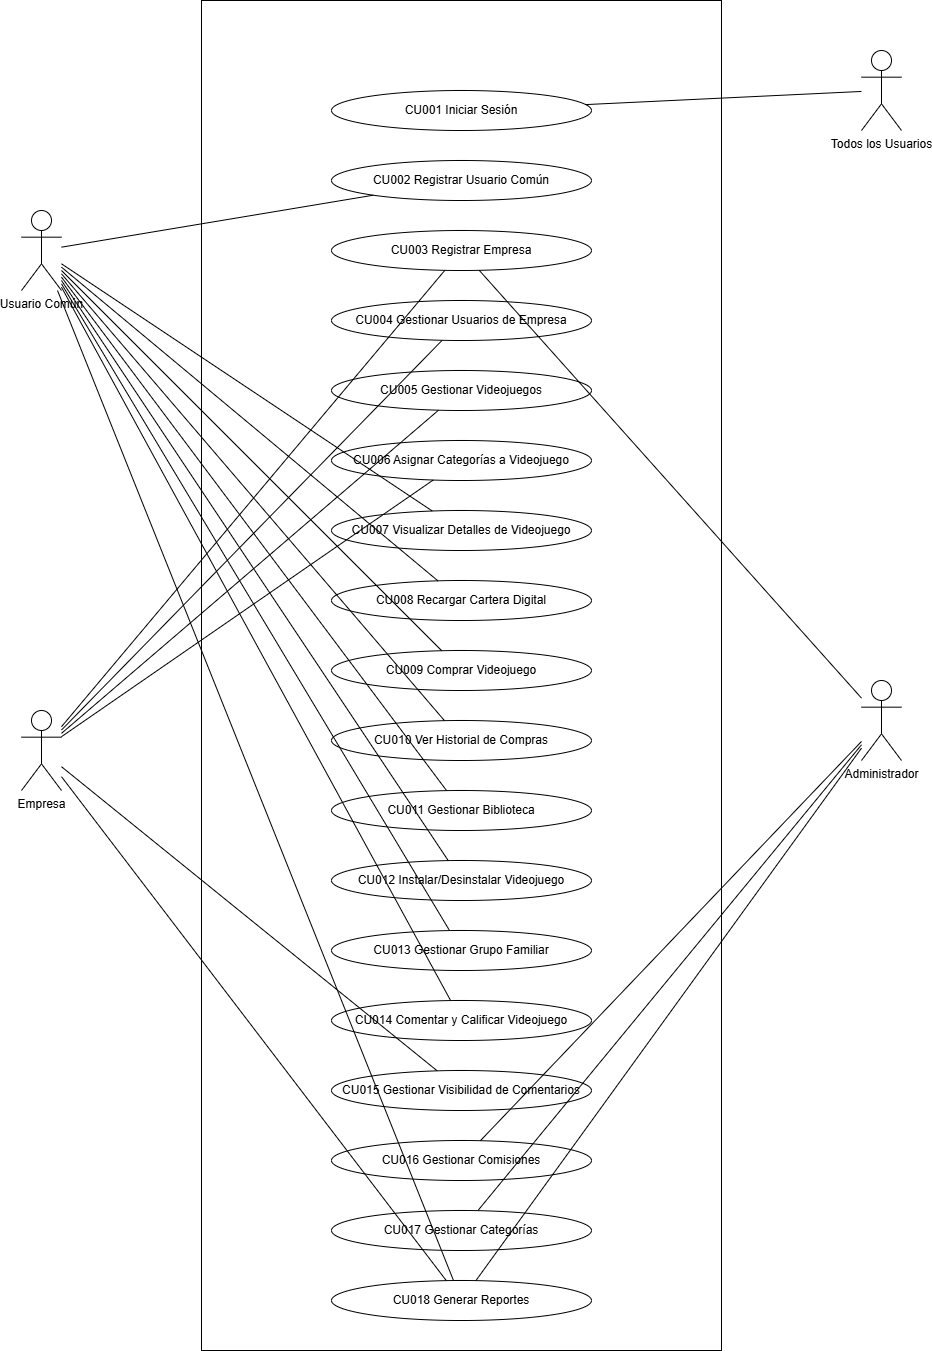

The diagram above was exported from draw.io. Its source (the exported page's mxGraphModel, read from the mxfile embedded in the PNG):
<mxGraphModel dx="2084" dy="1150" grid="1" gridSize="10" guides="1" tooltips="1" connect="1" arrows="1" fold="1" page="1" pageScale="1" pageWidth="827" pageHeight="1169" math="0" shadow="0">
  <root>
    <mxCell id="0" />
    <mxCell id="1" parent="0" />
    <mxCell id="system" parent="1" style="shape=rectangle;whiteSpace=wrap;html=1;fillColor=none;strokeColor=default;" value="Sistema Epic Store de Videojuegos" vertex="1">
      <mxGeometry height="1350" width="520" x="260" y="40" as="geometry" />
    </mxCell>
    <mxCell id="actor_usuario_comun" parent="1" style="shape=umlActor;verticalLabelPosition=bottom;verticalAlign=top;html=1;" value="Usuario Común" vertex="1">
      <mxGeometry height="80" width="40" x="80" y="250" as="geometry" />
    </mxCell>
    <mxCell id="actor_empresa" parent="1" style="shape=umlActor;verticalLabelPosition=bottom;verticalAlign=top;html=1;" value="Empresa" vertex="1">
      <mxGeometry height="80" width="40" x="80" y="750" as="geometry" />
    </mxCell>
    <mxCell id="actor_admin" parent="1" style="shape=umlActor;verticalLabelPosition=bottom;verticalAlign=top;html=1;" value="Administrador" vertex="1">
      <mxGeometry height="80" width="40" x="920" y="720" as="geometry" />
    </mxCell>
    <mxCell id="actor_todos" parent="1" style="shape=umlActor;verticalLabelPosition=bottom;verticalAlign=top;html=1;" value="Todos los Usuarios" vertex="1">
      <mxGeometry height="80" width="40" x="920" y="90" as="geometry" />
    </mxCell>
    <mxCell id="uc_01" parent="1" style="ellipse;whiteSpace=wrap;html=1;" value="CU001 Iniciar Sesión" vertex="1">
      <mxGeometry height="40" width="260" x="390" y="130" as="geometry" />
    </mxCell>
    <mxCell id="uc_02" parent="1" style="ellipse;whiteSpace=wrap;html=1;" value="CU002 Registrar Usuario Común" vertex="1">
      <mxGeometry height="40" width="260" x="390" y="200" as="geometry" />
    </mxCell>
    <mxCell id="uc_03" parent="1" style="ellipse;whiteSpace=wrap;html=1;" value="CU003 Registrar Empresa" vertex="1">
      <mxGeometry height="40" width="260" x="390" y="270" as="geometry" />
    </mxCell>
    <mxCell id="uc_04" parent="1" style="ellipse;whiteSpace=wrap;html=1;" value="CU004 Gestionar Usuarios de Empresa" vertex="1">
      <mxGeometry height="40" width="260" x="390" y="340" as="geometry" />
    </mxCell>
    <mxCell id="uc_05" parent="1" style="ellipse;whiteSpace=wrap;html=1;" value="CU005 Gestionar Videojuegos" vertex="1">
      <mxGeometry height="40" width="260" x="390" y="410" as="geometry" />
    </mxCell>
    <mxCell id="uc_06" parent="1" style="ellipse;whiteSpace=wrap;html=1;" value="CU006 Asignar Categorías a Videojuego" vertex="1">
      <mxGeometry height="40" width="260" x="390" y="480" as="geometry" />
    </mxCell>
    <mxCell id="uc_07" parent="1" style="ellipse;whiteSpace=wrap;html=1;" value="CU007 Visualizar Detalles de Videojuego" vertex="1">
      <mxGeometry height="40" width="260" x="390" y="550" as="geometry" />
    </mxCell>
    <mxCell id="uc_08" parent="1" style="ellipse;whiteSpace=wrap;html=1;" value="CU008 Recargar Cartera Digital" vertex="1">
      <mxGeometry height="40" width="260" x="390" y="620" as="geometry" />
    </mxCell>
    <mxCell id="uc_09" parent="1" style="ellipse;whiteSpace=wrap;html=1;" value="CU009 Comprar Videojuego" vertex="1">
      <mxGeometry height="40" width="260" x="390" y="690" as="geometry" />
    </mxCell>
    <mxCell id="uc_10" parent="1" style="ellipse;whiteSpace=wrap;html=1;" value="CU010 Ver Historial de Compras" vertex="1">
      <mxGeometry height="40" width="260" x="390" y="760" as="geometry" />
    </mxCell>
    <mxCell id="uc_11" parent="1" style="ellipse;whiteSpace=wrap;html=1;" value="CU011 Gestionar Biblioteca" vertex="1">
      <mxGeometry height="40" width="260" x="390" y="830" as="geometry" />
    </mxCell>
    <mxCell id="uc_12" parent="1" style="ellipse;whiteSpace=wrap;html=1;" value="CU012 Instalar/Desinstalar Videojuego" vertex="1">
      <mxGeometry height="40" width="260" x="390" y="900" as="geometry" />
    </mxCell>
    <mxCell id="uc_13" parent="1" style="ellipse;whiteSpace=wrap;html=1;" value="CU013 Gestionar Grupo Familiar" vertex="1">
      <mxGeometry height="40" width="260" x="390" y="970" as="geometry" />
    </mxCell>
    <mxCell id="uc_14" parent="1" style="ellipse;whiteSpace=wrap;html=1;" value="CU014 Comentar y Calificar Videojuego" vertex="1">
      <mxGeometry height="40" width="260" x="390" y="1040" as="geometry" />
    </mxCell>
    <mxCell id="uc_15" parent="1" style="ellipse;whiteSpace=wrap;html=1;" value="CU015 Gestionar Visibilidad de Comentarios" vertex="1">
      <mxGeometry height="40" width="260" x="390" y="1110" as="geometry" />
    </mxCell>
    <mxCell id="uc_16" parent="1" style="ellipse;whiteSpace=wrap;html=1;" value="CU016 Gestionar Comisiones" vertex="1">
      <mxGeometry height="40" width="260" x="390" y="1180" as="geometry" />
    </mxCell>
    <mxCell id="uc_17" parent="1" style="ellipse;whiteSpace=wrap;html=1;" value="CU017 Gestionar Categorías" vertex="1">
      <mxGeometry height="40" width="260" x="390" y="1250" as="geometry" />
    </mxCell>
    <mxCell id="uc_18" parent="1" style="ellipse;whiteSpace=wrap;html=1;" value="CU018 Generar Reportes" vertex="1">
      <mxGeometry height="40" width="260" x="390" y="1320" as="geometry" />
    </mxCell>
    <mxCell id="edge_1" edge="1" parent="1" source="actor_todos" style="endArrow=none;html=1;" target="uc_01">
      <mxGeometry relative="1" as="geometry" />
    </mxCell>
    <mxCell id="edge_2" edge="1" parent="1" source="actor_usuario_comun" style="endArrow=none;html=1;" target="uc_02">
      <mxGeometry relative="1" as="geometry" />
    </mxCell>
    <mxCell id="edge_3" edge="1" parent="1" source="actor_admin" style="endArrow=none;html=1;" target="uc_03">
      <mxGeometry relative="1" as="geometry" />
    </mxCell>
    <mxCell id="edge_4" edge="1" parent="1" source="actor_empresa" style="endArrow=none;html=1;" target="uc_03">
      <mxGeometry relative="1" as="geometry" />
    </mxCell>
    <mxCell id="edge_5" edge="1" parent="1" source="actor_empresa" style="endArrow=none;html=1;" target="uc_04">
      <mxGeometry relative="1" as="geometry" />
    </mxCell>
    <mxCell id="edge_6" edge="1" parent="1" source="actor_empresa" style="endArrow=none;html=1;" target="uc_05">
      <mxGeometry relative="1" as="geometry" />
    </mxCell>
    <mxCell id="edge_7" edge="1" parent="1" source="actor_empresa" style="endArrow=none;html=1;" target="uc_06">
      <mxGeometry relative="1" as="geometry" />
    </mxCell>
    <mxCell id="edge_8" edge="1" parent="1" source="actor_usuario_comun" style="endArrow=none;html=1;" target="uc_07">
      <mxGeometry relative="1" as="geometry" />
    </mxCell>
    <mxCell id="edge_9" edge="1" parent="1" source="actor_usuario_comun" style="endArrow=none;html=1;" target="uc_08">
      <mxGeometry relative="1" as="geometry" />
    </mxCell>
    <mxCell id="edge_10" edge="1" parent="1" source="actor_usuario_comun" style="endArrow=none;html=1;" target="uc_09">
      <mxGeometry relative="1" as="geometry" />
    </mxCell>
    <mxCell id="edge_11" edge="1" parent="1" source="actor_usuario_comun" style="endArrow=none;html=1;" target="uc_10">
      <mxGeometry relative="1" as="geometry" />
    </mxCell>
    <mxCell id="edge_12" edge="1" parent="1" source="actor_usuario_comun" style="endArrow=none;html=1;" target="uc_11">
      <mxGeometry relative="1" as="geometry" />
    </mxCell>
    <mxCell id="edge_13" edge="1" parent="1" source="actor_usuario_comun" style="endArrow=none;html=1;" target="uc_12">
      <mxGeometry relative="1" as="geometry" />
    </mxCell>
    <mxCell id="edge_14" edge="1" parent="1" source="actor_usuario_comun" style="endArrow=none;html=1;" target="uc_13">
      <mxGeometry relative="1" as="geometry" />
    </mxCell>
    <mxCell id="edge_15" edge="1" parent="1" source="actor_usuario_comun" style="endArrow=none;html=1;" target="uc_14">
      <mxGeometry relative="1" as="geometry" />
    </mxCell>
    <mxCell id="edge_16" edge="1" parent="1" source="actor_empresa" style="endArrow=none;html=1;" target="uc_15">
      <mxGeometry relative="1" as="geometry" />
    </mxCell>
    <mxCell id="edge_17" edge="1" parent="1" source="actor_admin" style="endArrow=none;html=1;" target="uc_16">
      <mxGeometry relative="1" as="geometry" />
    </mxCell>
    <mxCell id="edge_18" edge="1" parent="1" source="actor_admin" style="endArrow=none;html=1;" target="uc_17">
      <mxGeometry relative="1" as="geometry" />
    </mxCell>
    <mxCell id="edge_19" edge="1" parent="1" source="actor_admin" style="endArrow=none;html=1;" target="uc_18">
      <mxGeometry relative="1" as="geometry" />
    </mxCell>
    <mxCell id="edge_20" edge="1" parent="1" source="actor_empresa" style="endArrow=none;html=1;" target="uc_18">
      <mxGeometry relative="1" as="geometry" />
    </mxCell>
    <mxCell id="edge_21" edge="1" parent="1" source="actor_usuario_comun" style="endArrow=none;html=1;" target="uc_18">
      <mxGeometry relative="1" as="geometry" />
    </mxCell>
  </root>
</mxGraphModel>